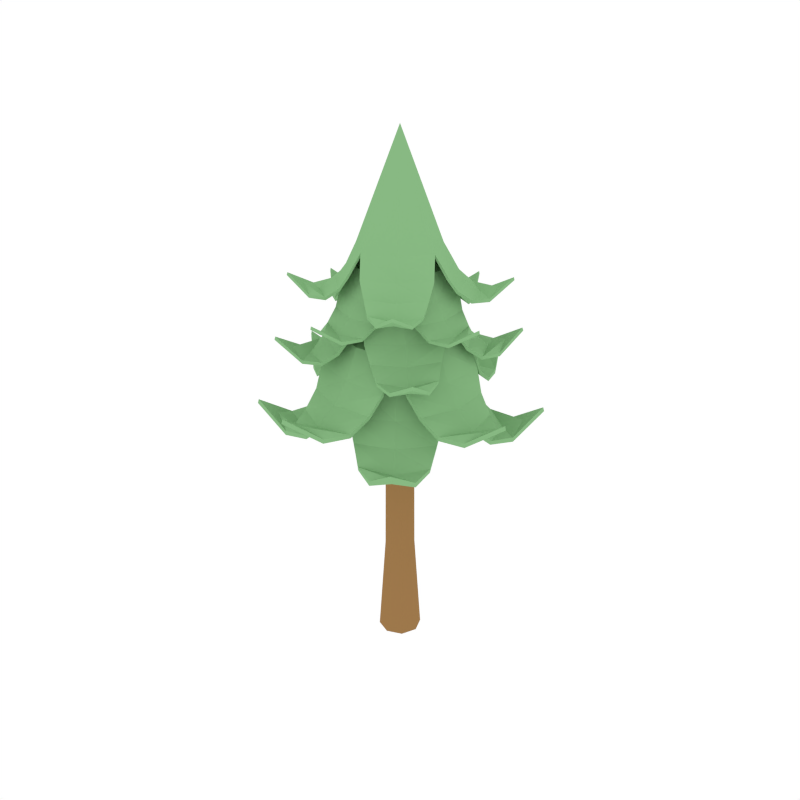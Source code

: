# Source: PineTreeTall.blend  (saved by Blender 2.79.0; exported with 4.5.12 LTS)
import bpy
from mathutils import Matrix  # noqa: F401  (used for matrix-valued properties, if any)

bpy.ops.wm.read_factory_settings(use_empty=True)
scene = bpy.context.scene
scene.name = 'Scene'

# ---- collections
col_collection_1 = bpy.data.collections.new('Collection 1'); scene.collection.children.link(col_collection_1)

# ---- materials (node trees are filled in below, after node groups)
mat_brown = bpy.data.materials.new('Brown')
mat_brown.alpha_threshold = 0.0
mat_brown.diffuse_color = (0.3424, 0.1887, 0.07159, 1.0)
mat_brown.roughness = 0.5
mat_green = bpy.data.materials.new('Green')
mat_green.alpha_threshold = 0.0
mat_green.diffuse_color = (0.2475, 0.4869, 0.2274, 1.0)
mat_green.roughness = 0.5

# ---- material node trees

# ---- world
world_world = bpy.data.worlds.new('World'); scene.world = world_world
world_world.color = (1.0, 1.0, 1.0)
world_world.use_sun_shadow = False
world_world.sun_shadow_jitter_overblur = 0.0
world_world.cycles.sampling_method = 'NONE'
world_world.cycles.sample_map_resolution = 256

# ---- meshes
me_cylinder_000 = bpy.data.meshes.new('Cylinder.000')
me_cylinder_000.from_pydata([(0.0, 0.2648, -0.0236), (0.0, 0.1646, 3.738), (0.1873, 0.1873, -0.0236), (0.1164, 0.1164, 3.738), (0.2648, -1.158e-08, -0.0236), (0.1646, -7.196e-09, 3.738), (0.1873, -0.1873, -0.0236), (0.1164, -0.1164, 3.738), (-2.315e-08, -0.2648, -0.0236), (-1.439e-08, -0.1646, 3.738), (-0.1873, -0.1873, -0.0236), (-0.1164, -0.1164, 3.738), (-0.2648, 3.158e-09, -0.0236), (-0.1646, 1.963e-09, 3.738), (-0.1873, 0.1873, -0.0236), (-0.1164, 0.1164, 3.738), (0.0, 0.1817, 1.237), (0.1285, 0.1285, 1.237), (0.1817, -7.943e-09, 1.237), (0.1285, -0.1285, 1.237), (-1.589e-08, -0.1817, 1.237), (-0.1285, -0.1285, 1.237), (-0.1817, 2.167e-09, 1.237), (-0.1285, 0.1285, 1.237), (-0.3905, -0.2863, 5.167), (-0.2042, -0.6432, 4.912), (-0.4846, -0.3553, 4.913), (-0.6748, -0.001349, 4.912), (-0.475, -0.7202, 4.618), (-0.7332, -0.5376, 4.604), (-0.8297, -0.2365, 4.618), (-0.6925, -0.7439, 4.599), (-0.8774, -0.6434, 4.671), (-0.9177, -0.4368, 4.599), (-0.5874, -0.4307, 4.734), (-0.7308, -0.1032, 4.74), (-0.3182, -0.666, 4.74), (-1.017, -0.7455, 4.788), (-0.08561, -0.5562, 5.173), (0.2863, -0.3905, 5.167), (0.001349, -0.6748, 4.912), (0.3553, -0.4846, 4.913), (0.6432, -0.2042, 4.912), (0.2365, -0.8297, 4.618), (0.5376, -0.7332, 4.604), (0.7202, -0.475, 4.618), (0.4368, -0.9177, 4.599), (0.6434, -0.8774, 4.671), (0.7439, -0.6925, 4.599), (0.4307, -0.5874, 4.734), (0.666, -0.3182, 4.74), (0.1032, -0.7308, 4.74), (0.7455, -1.017, 4.788), (-0.2863, 0.3905, 5.167), (-0.5562, 0.08561, 5.173), (-0.001349, 0.6748, 4.912), (-0.3553, 0.4846, 4.913), (-0.6432, 0.2042, 4.912), (-0.2365, 0.8297, 4.618), (-0.5376, 0.7332, 4.604), (-0.7202, 0.475, 4.618), (-0.4368, 0.9177, 4.599), (-0.6434, 0.8774, 4.671), (-0.7439, 0.6925, 4.599), (-0.4307, 0.5874, 4.734), (-0.666, 0.3182, 4.74), (-0.1032, 0.7308, 4.74), (-0.7455, 1.017, 4.788), (0.0, 0.0, 6.469), (0.08561, 0.5562, 5.173), (0.3905, 0.2863, 5.167), (0.5562, -0.08561, 5.173), (0.2042, 0.6432, 4.912), (0.4846, 0.3553, 4.913), (0.6748, 0.001349, 4.912), (0.475, 0.7202, 4.618), (0.7332, 0.5376, 4.604), (0.8297, 0.2365, 4.618), (0.6925, 0.7439, 4.599), (0.8774, 0.6434, 4.671), (0.9177, 0.4368, 4.599), (0.5874, 0.4307, 4.734), (0.7308, 0.1032, 4.74), (0.3182, 0.666, 4.74), (1.017, 0.7455, 4.788), (-0.3798, -0.2785, 5.136), (-0.1919, -0.6304, 4.887), (-0.4705, -0.345, 4.888), (-0.6589, 0.006527, 4.887), (-0.4703, -0.714, 4.582), (-0.7305, -0.5357, 4.567), (-0.8224, -0.2338, 4.582), (-0.6955, -0.7447, 4.562), (-0.8828, -0.6473, 4.635), (-0.9193, -0.4394, 4.562), (-0.5767, -0.4229, 4.703), (-0.7175, -0.09685, 4.711), (-0.3081, -0.6552, 4.711), (-1.024, -0.751, 4.754), (-0.08379, -0.5444, 5.141), (0.2785, -0.3798, 5.136), (-0.006527, -0.6589, 4.887), (0.345, -0.4705, 4.888), (0.6304, -0.1919, 4.887), (0.2338, -0.8224, 4.582), (0.5357, -0.7305, 4.567), (0.714, -0.4703, 4.582), (0.4394, -0.9193, 4.562), (0.6473, -0.8828, 4.635), (0.7447, -0.6955, 4.562), (0.4229, -0.5767, 4.703), (0.6552, -0.3081, 4.711), (0.09685, -0.7175, 4.711), (0.751, -1.024, 4.754), (-0.2785, 0.3798, 5.136), (-0.5444, 0.08379, 5.141), (0.006527, 0.6589, 4.887), (-0.345, 0.4705, 4.888), (-0.6304, 0.1919, 4.887), (-0.2338, 0.8224, 4.582), (-0.5357, 0.7305, 4.567), (-0.714, 0.4703, 4.582), (-0.4394, 0.9193, 4.562), (-0.6473, 0.8828, 4.635), (-0.7447, 0.6955, 4.562), (-0.4229, 0.5767, 4.703), (-0.6552, 0.3081, 4.711), (-0.09685, 0.7175, 4.711), (-0.751, 1.024, 4.754), (0.0, 0.0, 5.303), (0.08379, 0.5444, 5.141), (0.3798, 0.2785, 5.136), (0.5444, -0.08379, 5.141), (0.1919, 0.6304, 4.887), (0.4705, 0.345, 4.888), (0.6589, -0.006527, 4.887), (0.4703, 0.714, 4.582), (0.7305, 0.5357, 4.567), (0.8224, 0.2338, 4.582), (0.6955, 0.7447, 4.562), (0.8828, 0.6473, 4.635), (0.9193, 0.4394, 4.562), (0.5767, 0.4229, 4.703), (0.7175, 0.09685, 4.711), (0.3081, 0.6552, 4.711), (1.024, 0.751, 4.754), (-0.4764, 0.07332, 4.914), (-0.5964, -0.309, 4.649), (-0.5911, 0.09098, 4.651), (-0.4759, 0.474, 4.649), (-0.8413, -0.1726, 4.344), (-0.8945, 0.1377, 4.33), (-0.7504, 0.4176, 4.344), (-1.011, -0.03614, 4.324), (-1.07, 0.1647, 4.399), (-0.9533, 0.3385, 4.324), (-0.7166, 0.1103, 4.465), (-0.587, 0.4418, 4.471), (-0.6927, -0.2448, 4.471), (-1.24, 0.1909, 4.521), (-0.4518, -0.3312, 4.92), (-0.07332, -0.4764, 4.914), (-0.474, -0.4759, 4.649), (-0.09098, -0.5911, 4.651), (0.309, -0.5964, 4.649), (-0.4176, -0.7504, 4.344), (-0.1377, -0.8945, 4.33), (0.1726, -0.8413, 4.344), (-0.3385, -0.9533, 4.324), (-0.1647, -1.07, 4.399), (0.03614, -1.011, 4.324), (-0.1103, -0.7166, 4.465), (0.2448, -0.6927, 4.471), (-0.4418, -0.587, 4.471), (-0.1909, -1.24, 4.521), (0.07332, 0.4764, 4.914), (-0.3312, 0.4518, 4.92), (0.474, 0.4759, 4.649), (0.09098, 0.5911, 4.651), (-0.309, 0.5964, 4.649), (0.4176, 0.7504, 4.344), (0.1377, 0.8945, 4.33), (-0.1726, 0.8413, 4.344), (0.3385, 0.9533, 4.324), (0.1647, 1.07, 4.399), (-0.03614, 1.011, 4.324), (0.1103, 0.7166, 4.465), (-0.2448, 0.6927, 4.471), (0.4418, 0.587, 4.471), (0.1909, 1.24, 4.521), (0.0, 0.0, 5.094), (0.4518, 0.3312, 4.92), (0.4764, -0.07332, 4.914), (0.3312, -0.4518, 4.92), (0.5964, 0.309, 4.649), (0.5911, -0.09098, 4.651), (0.4759, -0.474, 4.649), (0.8413, 0.1726, 4.344), (0.8945, -0.1377, 4.33), (0.7504, -0.4176, 4.344), (1.011, 0.03614, 4.324), (1.07, -0.1647, 4.399), (0.9533, -0.3385, 4.324), (0.7166, -0.1103, 4.465), (0.587, -0.4418, 4.471), (0.6927, 0.2448, 4.471), (1.24, -0.1909, 4.521), (-0.4634, 0.07132, 4.882), (-0.5787, -0.3086, 4.624), (-0.5739, 0.08833, 4.625), (-0.4592, 0.4683, 4.624), (-0.8336, -0.1716, 4.308), (-0.8912, 0.1372, 4.292), (-0.7434, 0.4143, 4.308), (-1.014, -0.03459, 4.286), (-1.077, 0.1658, 4.362), (-0.9563, 0.3378, 4.286), (-0.7036, 0.1083, 4.433), (-0.5732, 0.4369, 4.441), (-0.678, -0.2443, 4.441), (-1.249, 0.1923, 4.485), (-0.4422, -0.3242, 4.887), (-0.07132, -0.4634, 4.882), (-0.4683, -0.4592, 4.624), (-0.08833, -0.5739, 4.625), (0.3086, -0.5787, 4.624), (-0.4143, -0.7434, 4.308), (-0.1372, -0.8912, 4.292), (0.1716, -0.8336, 4.308), (-0.3378, -0.9563, 4.286), (-0.1658, -1.077, 4.362), (0.03459, -1.014, 4.286), (-0.1083, -0.7036, 4.433), (0.2443, -0.678, 4.441), (-0.4369, -0.5732, 4.441), (-0.1923, -1.249, 4.485), (0.07132, 0.4634, 4.882), (-0.3242, 0.4422, 4.887), (0.4683, 0.4592, 4.624), (0.08833, 0.5739, 4.625), (-0.3086, 0.5787, 4.624), (0.4143, 0.7434, 4.308), (0.1372, 0.8912, 4.292), (-0.1716, 0.8336, 4.308), (0.3378, 0.9563, 4.286), (0.1658, 1.077, 4.362), (-0.03459, 1.014, 4.286), (0.1083, 0.7036, 4.433), (-0.2443, 0.678, 4.441), (0.4369, 0.5732, 4.441), (0.1923, 1.249, 4.485), (0.0, 0.0, 5.055), (0.4422, 0.3242, 4.887), (0.4634, -0.07132, 4.882), (0.3242, -0.4422, 4.887), (0.5787, 0.3086, 4.624), (0.5739, -0.08833, 4.625), (0.4592, -0.4683, 4.624), (0.8336, 0.1716, 4.308), (0.8912, -0.1372, 4.292), (0.7434, -0.4143, 4.308), (1.014, 0.03459, 4.286), (1.077, -0.1658, 4.362), (0.9563, -0.3378, 4.286), (0.7036, -0.1083, 4.433), (0.5732, -0.4369, 4.441), (0.678, 0.2443, 4.441), (1.249, -0.1923, 4.485), (0.3842, -0.3842, 4.519), (0.7481, -0.1167, 4.233), (0.4767, -0.4767, 4.235), (0.1167, -0.7481, 4.233), (0.8798, -0.4039, 3.903), (0.7214, -0.7214, 3.888), (0.4039, -0.8798, 3.903), (0.9431, -0.641, 3.881), (0.8632, -0.8632, 3.962), (0.641, -0.9431, 3.881), (0.5779, -0.5779, 4.034), (0.2392, -0.7929, 4.041), (0.7929, -0.2392, 4.041), (1.0, -1.0, 4.094), (0.6315, -3.14e-07, 4.526), (0.3842, 0.3842, 4.519), (0.7481, 0.1167, 4.233), (0.4767, 0.4767, 4.235), (0.1167, 0.7481, 4.233), (0.8798, 0.4039, 3.903), (0.7214, 0.7214, 3.888), (0.4039, 0.8798, 3.903), (0.9431, 0.641, 3.881), (0.8632, 0.8632, 3.962), (0.641, 0.9431, 3.881), (0.5779, 0.5779, 4.034), (0.2392, 0.7929, 4.041), (0.7929, 0.2392, 4.041), (1.0, 1.0, 4.094), (-0.3842, -0.3842, 4.519), (-3.238e-07, -0.6315, 4.526), (-0.7481, -0.1167, 4.233), (-0.4767, -0.4767, 4.235), (-0.1167, -0.7481, 4.233), (-0.8798, -0.4039, 3.903), (-0.7214, -0.7214, 3.888), (-0.4039, -0.8798, 3.903), (-0.9431, -0.641, 3.881), (-0.8632, -0.8632, 3.962), (-0.641, -0.9431, 3.881), (-0.5779, -0.5779, 4.034), (-0.2392, -0.7929, 4.041), (-0.7929, -0.2392, 4.041), (-1.0, -1.0, 4.094), (0.0, 0.0, 4.713), (-0.6315, 3.14e-07, 4.526), (-0.3842, 0.3842, 4.519), (3.238e-07, 0.6315, 4.526), (-0.7481, 0.1167, 4.233), (-0.4767, 0.4767, 4.235), (-0.1167, 0.7481, 4.233), (-0.8798, 0.4039, 3.903), (-0.7214, 0.7214, 3.888), (-0.4039, 0.8798, 3.903), (-0.9431, 0.641, 3.881), (-0.8632, 0.8632, 3.962), (-0.641, 0.9431, 3.881), (-0.5779, 0.5779, 4.034), (-0.2392, 0.7929, 4.041), (-0.7929, 0.2392, 4.041), (-1.0, 1.0, 4.094), (0.3737, -0.3737, 4.485), (0.7318, -0.1052, 4.205), (0.4629, -0.4629, 4.206), (0.1052, -0.7318, 4.205), (0.8721, -0.3996, 3.863), (0.7187, -0.7187, 3.846), (0.3996, -0.8721, 3.863), (0.9445, -0.6442, 3.84), (0.8685, -0.8685, 3.922), (0.6442, -0.9445, 3.84), (0.5674, -0.5674, 3.999), (0.2299, -0.7792, 4.008), (0.7792, -0.2299, 4.008), (1.008, -1.008, 4.055), (0.6181, -3.042e-07, 4.49), (0.3737, 0.3737, 4.485), (0.7318, 0.1052, 4.205), (0.4629, 0.4629, 4.206), (0.1052, 0.7318, 4.205), (0.8721, 0.3996, 3.863), (0.7187, 0.7187, 3.846), (0.3996, 0.8721, 3.863), (0.9445, 0.6442, 3.84), (0.8685, 0.8685, 3.922), (0.6442, 0.9445, 3.84), (0.5674, 0.5674, 3.999), (0.2299, 0.7792, 4.008), (0.7792, 0.2299, 4.008), (1.008, 1.008, 4.055), (-0.3737, -0.3737, 4.485), (-3.14e-07, -0.6181, 4.49), (-0.7318, -0.1052, 4.205), (-0.4629, -0.4629, 4.206), (-0.1052, -0.7318, 4.205), (-0.8721, -0.3996, 3.863), (-0.7187, -0.7187, 3.846), (-0.3996, -0.8721, 3.863), (-0.9445, -0.6442, 3.84), (-0.8685, -0.8685, 3.922), (-0.6442, -0.9445, 3.84), (-0.5674, -0.5674, 3.999), (-0.2299, -0.7792, 4.008), (-0.7792, -0.2299, 4.008), (-1.008, -1.008, 4.055), (0.0, 0.0, 4.671), (-0.6181, 3.042e-07, 4.49), (-0.3737, 0.3737, 4.485), (3.14e-07, 0.6181, 4.49), (-0.7318, 0.1052, 4.205), (-0.4629, 0.4629, 4.206), (-0.1052, 0.7318, 4.205), (-0.8721, 0.3996, 3.863), (-0.7187, 0.7187, 3.846), (-0.3996, 0.8721, 3.863), (-0.9445, 0.6442, 3.84), (-0.8685, 0.8685, 3.922), (-0.6442, 0.9445, 3.84), (-0.5674, 0.5674, 3.999), (-0.2299, 0.7792, 4.008), (-0.7792, 0.2299, 4.008), (-1.008, 1.008, 4.055), (-0.5196, -0.381, 3.737), (-0.2717, -0.8559, 3.363), (-0.6448, -0.4728, 3.365), (-0.898, -0.001796, 3.363), (-0.6321, -0.9584, 2.931), (-0.9757, -0.7154, 2.911), (-1.104, -0.3147, 2.931), (-0.9215, -0.9899, 2.903), (-1.168, -0.8561, 3.009), (-1.221, -0.5812, 2.903), (-0.7817, -0.5732, 3.102), (-0.9725, -0.1373, 3.111), (-0.4234, -0.8862, 3.111), (-1.353, -0.992, 3.181), (-0.1139, -0.7402, 3.746), (0.381, -0.5196, 3.737), (0.001795, -0.898, 3.363), (0.4728, -0.6448, 3.365), (0.8559, -0.2717, 3.363), (0.3147, -1.104, 2.931), (0.7154, -0.9757, 2.911), (0.9584, -0.6321, 2.931), (0.5812, -1.221, 2.903), (0.8561, -1.168, 3.009), (0.9899, -0.9215, 2.903), (0.5732, -0.7817, 3.102), (0.8862, -0.4234, 3.111), (0.1373, -0.9725, 3.111), (0.992, -1.353, 3.181), (-0.381, 0.5196, 3.737), (-0.7402, 0.1139, 3.746), (-0.001795, 0.898, 3.363), (-0.4728, 0.6448, 3.365), (-0.8559, 0.2717, 3.363), (-0.3147, 1.104, 2.931), (-0.7154, 0.9757, 2.911), (-0.9584, 0.6321, 2.931), (-0.5812, 1.221, 2.903), (-0.8561, 1.168, 3.009), (-0.9899, 0.9215, 2.903), (-0.5732, 0.7817, 3.102), (-0.8862, 0.4234, 3.111), (-0.1373, 0.9725, 3.111), (-0.992, 1.353, 3.181), (0.0, 0.0, 3.991), (0.1139, 0.7402, 3.746), (0.5196, 0.381, 3.737), (0.7402, -0.1139, 3.746), (0.2717, 0.8559, 3.363), (0.6448, 0.4728, 3.365), (0.898, 0.001796, 3.363), (0.6321, 0.9584, 2.931), (0.9757, 0.7154, 2.911), (1.104, 0.3147, 2.931), (0.9215, 0.9899, 2.903), (1.168, 0.8561, 3.009), (1.221, 0.5812, 2.903), (0.7817, 0.5732, 3.102), (0.9725, 0.1373, 3.111), (0.4234, 0.8862, 3.111), (1.353, 0.992, 3.181), (-0.5054, -0.3706, 3.692), (-0.2554, -0.8388, 3.326), (-0.6261, -0.4591, 3.328), (-0.8768, 0.008686, 3.326), (-0.6258, -0.9502, 2.879), (-0.9721, -0.7128, 2.857), (-1.094, -0.3111, 2.879), (-0.9255, -0.9909, 2.848), (-1.175, -0.8614, 2.956), (-1.223, -0.5847, 2.848), (-0.7675, -0.5627, 3.057), (-0.9548, -0.1289, 3.068), (-0.41, -0.8719, 3.068), (-1.363, -0.9993, 3.13), (-0.1115, -0.7245, 3.698), (0.3706, -0.5054, 3.692), (-0.008686, -0.8768, 3.326), (0.4591, -0.6261, 3.328), (0.8388, -0.2554, 3.326), (0.3111, -1.094, 2.879), (0.7128, -0.9721, 2.857), (0.9502, -0.6258, 2.879), (0.5847, -1.223, 2.848), (0.8614, -1.175, 2.956), (0.9909, -0.9255, 2.848), (0.5627, -0.7675, 3.057), (0.8719, -0.41, 3.068), (0.1289, -0.9548, 3.068), (0.9993, -1.363, 3.13), (-0.3706, 0.5054, 3.692), (-0.7245, 0.1115, 3.698), (0.008686, 0.8768, 3.326), (-0.4591, 0.6261, 3.328), (-0.8388, 0.2554, 3.326), (-0.3111, 1.094, 2.879), (-0.7128, 0.9721, 2.857), (-0.9502, 0.6258, 2.879), (-0.5847, 1.223, 2.848), (-0.8614, 1.175, 2.956), (-0.9909, 0.9255, 2.848), (-0.5627, 0.7675, 3.057), (-0.8719, 0.41, 3.068), (-0.1289, 0.9548, 3.068), (-0.9993, 1.363, 3.13), (0.0, 0.0, 3.936), (0.1115, 0.7245, 3.698), (0.5054, 0.3706, 3.692), (0.7245, -0.1115, 3.698), (0.2554, 0.8388, 3.326), (0.6261, 0.4591, 3.328), (0.8768, -0.008686, 3.326), (0.6258, 0.9502, 2.879), (0.9721, 0.7128, 2.857), (1.094, 0.3111, 2.879), (0.9255, 0.9909, 2.848), (1.175, 0.8614, 2.956), (1.223, 0.5847, 2.848), (0.7675, 0.5627, 3.057), (0.9548, 0.1289, 3.068), (0.41, 0.8719, 3.068), (1.363, 0.9993, 3.13), (-0.09847, -0.6398, 4.095), (0.415, -0.8011, 3.734), (-0.1222, -0.7939, 3.736), (-0.6367, -0.6392, 3.734), (0.2318, -1.13, 3.318), (-0.1849, -1.201, 3.299), (-0.5608, -1.008, 3.318), (0.04854, -1.358, 3.291), (-0.2213, -1.438, 3.393), (-0.4546, -1.28, 3.291), (-0.1481, -0.9625, 3.483), (-0.5933, -0.7884, 3.491), (0.3288, -0.9303, 3.491), (-0.2564, -1.666, 3.559), (0.4449, -0.6067, 4.103), (0.6398, -0.09847, 4.095), (0.6392, -0.6367, 3.734), (0.7939, -0.1222, 3.736), (0.8011, 0.415, 3.734), (1.008, -0.5608, 3.318), (1.201, -0.1849, 3.299), (1.13, 0.2318, 3.318), (1.28, -0.4546, 3.291), (1.438, -0.2213, 3.393), (1.358, 0.04854, 3.291), (0.9625, -0.1481, 3.483), (0.9303, 0.3288, 3.491), (0.7884, -0.5933, 3.491), (1.666, -0.2564, 3.559), (-0.6398, 0.09847, 4.095), (-0.6067, -0.4449, 4.103), (-0.6392, 0.6367, 3.734), (-0.7939, 0.1222, 3.736), (-0.8011, -0.415, 3.734), (-1.008, 0.5608, 3.318), (-1.201, 0.1849, 3.299), (-1.13, -0.2318, 3.318), (-1.28, 0.4546, 3.291), (-1.438, 0.2213, 3.393), (-1.358, -0.04854, 3.291), (-0.9625, 0.1481, 3.483), (-0.9303, -0.3288, 3.491), (-0.7884, 0.5933, 3.491), (-1.666, 0.2564, 3.559), (0.0, 0.0, 4.339), (-0.4449, 0.6067, 4.103), (0.09847, 0.6398, 4.095), (0.6067, 0.4449, 4.103), (-0.415, 0.8011, 3.734), (0.1222, 0.7939, 3.736), (0.6367, 0.6392, 3.734), (-0.2318, 1.13, 3.318), (0.1849, 1.201, 3.299), (0.5608, 1.008, 3.318), (-0.04854, 1.358, 3.291), (0.2213, 1.438, 3.393), (0.4546, 1.28, 3.291), (0.1481, 0.9625, 3.483), (0.5933, 0.7884, 3.491), (-0.3288, 0.9303, 3.491), (0.2564, 1.666, 3.559), (-0.09578, -0.6223, 4.051), (0.4145, -0.7773, 3.699), (-0.1186, -0.7709, 3.7), (-0.629, -0.6167, 3.699), (0.2304, -1.12, 3.268), (-0.1842, -1.197, 3.247), (-0.5564, -0.9984, 3.268), (0.04646, -1.361, 3.238), (-0.2226, -1.446, 3.342), (-0.4537, -1.284, 3.238), (-0.1454, -0.945, 3.439), (-0.5867, -0.7698, 3.45), (0.3281, -0.9106, 3.45), (-0.2583, -1.678, 3.51), (0.4355, -0.5939, 4.058), (0.6223, -0.09578, 4.051), (0.6167, -0.629, 3.699), (0.7709, -0.1186, 3.7), (0.7773, 0.4145, 3.699), (0.9984, -0.5564, 3.268), (1.197, -0.1842, 3.247), (1.12, 0.2304, 3.268), (1.284, -0.4537, 3.238), (1.446, -0.2226, 3.342), (1.361, 0.04646, 3.238), (0.945, -0.1454, 3.439), (0.9106, 0.3281, 3.45), (0.7698, -0.5867, 3.45), (1.678, -0.2583, 3.51), (-0.6223, 0.09578, 4.051), (-0.5939, -0.4355, 4.058), (-0.6167, 0.629, 3.699), (-0.7709, 0.1186, 3.7), (-0.7773, -0.4145, 3.699), (-0.9984, 0.5564, 3.268), (-1.197, 0.1842, 3.247), (-1.12, -0.2304, 3.268), (-1.284, 0.4537, 3.238), (-1.446, 0.2226, 3.342), (-1.361, -0.04646, 3.238), (-0.945, 0.1454, 3.439), (-0.9106, -0.3281, 3.45), (-0.7698, 0.5867, 3.45), (-1.678, 0.2583, 3.51), (0.0, 0.0, 4.287), (-0.4355, 0.5939, 4.058), (0.09578, 0.6223, 4.051), (0.5939, 0.4355, 4.058), (-0.4145, 0.7773, 3.699), (0.1186, 0.7709, 3.7), (0.629, 0.6167, 3.699), (-0.2304, 1.12, 3.268), (0.1842, 1.197, 3.247), (0.5564, 0.9984, 3.268), (-0.04646, 1.361, 3.238), (0.2226, 1.446, 3.342), (0.4537, 1.284, 3.238), (0.1454, 0.945, 3.439), (0.5867, 0.7698, 3.45), (-0.3281, 0.9106, 3.45), (0.2583, 1.678, 3.51)], [], [(16, 1, 3, 17), (17, 3, 5, 18), (18, 5, 7, 19), (19, 7, 9, 20), (20, 9, 11, 21), (21, 11, 13, 22), (3, 1, 15, 13, 11, 9, 7, 5), (22, 13, 15, 23), (23, 15, 1, 16), (0, 2, 4, 6, 8, 10, 12, 14), (14, 23, 16, 0), (12, 22, 23, 14), (10, 21, 22, 12), (8, 20, 21, 10), (6, 19, 20, 8), (4, 18, 19, 6), (2, 17, 18, 4), (0, 16, 17, 2), (54, 24, 68), (24, 38, 68), (24, 54, 27, 26), (38, 24, 26, 25), (34, 35, 30, 29), (36, 34, 29, 28), (29, 30, 33, 32), (28, 29, 32, 31), (25, 26, 34, 36), (26, 27, 35, 34), (32, 33, 37), (31, 32, 37), (71, 68, 39), (39, 68, 38), (39, 41, 42, 71), (38, 40, 41, 39), (49, 44, 45, 50), (51, 43, 44, 49), (44, 47, 48, 45), (43, 46, 47, 44), (40, 51, 49, 41), (41, 49, 50, 42), (47, 52, 48), (46, 52, 47), (54, 68, 53), (53, 68, 69), (53, 56, 57, 54), (69, 55, 56, 53), (64, 59, 60, 65), (66, 58, 59, 64), (59, 62, 63, 60), (58, 61, 62, 59), (55, 66, 64, 56), (56, 64, 65, 57), (62, 67, 63), (61, 67, 62), (71, 70, 68), (70, 69, 68), (70, 71, 74, 73), (69, 70, 73, 72), (81, 82, 77, 76), (83, 81, 76, 75), (76, 77, 80, 79), (75, 76, 79, 78), (72, 73, 81, 83), (73, 74, 82, 81), (79, 80, 84), (78, 79, 84), (115, 129, 85), (85, 129, 99), (85, 87, 88, 115), (99, 86, 87, 85), (95, 90, 91, 96), (97, 89, 90, 95), (90, 93, 94, 91), (89, 92, 93, 90), (86, 97, 95, 87), (87, 95, 96, 88), (93, 98, 94), (92, 98, 93), (132, 100, 129), (100, 99, 129), (100, 132, 103, 102), (99, 100, 102, 101), (110, 111, 106, 105), (112, 110, 105, 104), (105, 106, 109, 108), (104, 105, 108, 107), (101, 102, 110, 112), (102, 103, 111, 110), (108, 109, 113), (107, 108, 113), (115, 114, 129), (114, 130, 129), (114, 115, 118, 117), (130, 114, 117, 116), (125, 126, 121, 120), (127, 125, 120, 119), (120, 121, 124, 123), (119, 120, 123, 122), (116, 117, 125, 127), (117, 118, 126, 125), (123, 124, 128), (122, 123, 128), (132, 129, 131), (131, 129, 130), (131, 134, 135, 132), (130, 133, 134, 131), (142, 137, 138, 143), (144, 136, 137, 142), (137, 140, 141, 138), (136, 139, 140, 137), (133, 144, 142, 134), (134, 142, 143, 135), (140, 145, 141), (139, 145, 140), (27, 54, 115, 88), (38, 25, 86, 99), (30, 35, 96, 91), (25, 36, 97, 86), (33, 30, 91, 94), (28, 31, 92, 89), (35, 27, 88, 96), (36, 28, 89, 97), (31, 37, 98, 92), (37, 33, 94, 98), (71, 42, 103, 132), (40, 38, 99, 101), (50, 45, 106, 111), (51, 40, 101, 112), (45, 48, 109, 106), (46, 43, 104, 107), (42, 50, 111, 103), (43, 51, 112, 104), (52, 46, 107, 113), (48, 52, 113, 109), (54, 57, 118, 115), (55, 69, 130, 116), (65, 60, 121, 126), (66, 55, 116, 127), (60, 63, 124, 121), (61, 58, 119, 122), (57, 65, 126, 118), (58, 66, 127, 119), (67, 61, 122, 128), (63, 67, 128, 124), (74, 71, 132, 135), (69, 72, 133, 130), (77, 82, 143, 138), (72, 83, 144, 133), (80, 77, 138, 141), (75, 78, 139, 136), (82, 74, 135, 143), (83, 75, 136, 144), (78, 84, 145, 139), (84, 80, 141, 145), (176, 146, 190), (146, 160, 190), (146, 176, 149, 148), (160, 146, 148, 147), (156, 157, 152, 151), (158, 156, 151, 150), (151, 152, 155, 154), (150, 151, 154, 153), (147, 148, 156, 158), (148, 149, 157, 156), (154, 155, 159), (153, 154, 159), (193, 190, 161), (161, 190, 160), (161, 163, 164, 193), (160, 162, 163, 161), (171, 166, 167, 172), (173, 165, 166, 171), (166, 169, 170, 167), (165, 168, 169, 166), (162, 173, 171, 163), (163, 171, 172, 164), (169, 174, 170), (168, 174, 169), (176, 190, 175), (175, 190, 191), (175, 178, 179, 176), (191, 177, 178, 175), (186, 181, 182, 187), (188, 180, 181, 186), (181, 184, 185, 182), (180, 183, 184, 181), (177, 188, 186, 178), (178, 186, 187, 179), (184, 189, 185), (183, 189, 184), (193, 192, 190), (192, 191, 190), (192, 193, 196, 195), (191, 192, 195, 194), (203, 204, 199, 198), (205, 203, 198, 197), (198, 199, 202, 201), (197, 198, 201, 200), (194, 195, 203, 205), (195, 196, 204, 203), (201, 202, 206), (200, 201, 206), (237, 251, 207), (207, 251, 221), (207, 209, 210, 237), (221, 208, 209, 207), (217, 212, 213, 218), (219, 211, 212, 217), (212, 215, 216, 213), (211, 214, 215, 212), (208, 219, 217, 209), (209, 217, 218, 210), (215, 220, 216), (214, 220, 215), (254, 222, 251), (222, 221, 251), (222, 254, 225, 224), (221, 222, 224, 223), (232, 233, 228, 227), (234, 232, 227, 226), (227, 228, 231, 230), (226, 227, 230, 229), (223, 224, 232, 234), (224, 225, 233, 232), (230, 231, 235), (229, 230, 235), (237, 236, 251), (236, 252, 251), (236, 237, 240, 239), (252, 236, 239, 238), (247, 248, 243, 242), (249, 247, 242, 241), (242, 243, 246, 245), (241, 242, 245, 244), (238, 239, 247, 249), (239, 240, 248, 247), (245, 246, 250), (244, 245, 250), (254, 251, 253), (253, 251, 252), (253, 256, 257, 254), (252, 255, 256, 253), (264, 259, 260, 265), (266, 258, 259, 264), (259, 262, 263, 260), (258, 261, 262, 259), (255, 266, 264, 256), (256, 264, 265, 257), (262, 267, 263), (261, 267, 262), (149, 176, 237, 210), (160, 147, 208, 221), (152, 157, 218, 213), (147, 158, 219, 208), (155, 152, 213, 216), (150, 153, 214, 211), (157, 149, 210, 218), (158, 150, 211, 219), (153, 159, 220, 214), (159, 155, 216, 220), (193, 164, 225, 254), (162, 160, 221, 223), (172, 167, 228, 233), (173, 162, 223, 234), (167, 170, 231, 228), (168, 165, 226, 229), (164, 172, 233, 225), (165, 173, 234, 226), (174, 168, 229, 235), (170, 174, 235, 231), (176, 179, 240, 237), (177, 191, 252, 238), (187, 182, 243, 248), (188, 177, 238, 249), (182, 185, 246, 243), (183, 180, 241, 244), (179, 187, 248, 240), (180, 188, 249, 241), (189, 183, 244, 250), (185, 189, 250, 246), (196, 193, 254, 257), (191, 194, 255, 252), (199, 204, 265, 260), (194, 205, 266, 255), (202, 199, 260, 263), (197, 200, 261, 258), (204, 196, 257, 265), (205, 197, 258, 266), (200, 206, 267, 261), (206, 202, 263, 267), (298, 268, 312), (268, 282, 312), (268, 298, 271, 270), (282, 268, 270, 269), (278, 279, 274, 273), (280, 278, 273, 272), (273, 274, 277, 276), (272, 273, 276, 275), (269, 270, 278, 280), (270, 271, 279, 278), (276, 277, 281), (275, 276, 281), (315, 312, 283), (283, 312, 282), (283, 285, 286, 315), (282, 284, 285, 283), (293, 288, 289, 294), (295, 287, 288, 293), (288, 291, 292, 289), (287, 290, 291, 288), (284, 295, 293, 285), (285, 293, 294, 286), (291, 296, 292), (290, 296, 291), (298, 312, 297), (297, 312, 313), (297, 300, 301, 298), (313, 299, 300, 297), (308, 303, 304, 309), (310, 302, 303, 308), (303, 306, 307, 304), (302, 305, 306, 303), (299, 310, 308, 300), (300, 308, 309, 301), (306, 311, 307), (305, 311, 306), (315, 314, 312), (314, 313, 312), (314, 315, 318, 317), (313, 314, 317, 316), (325, 326, 321, 320), (327, 325, 320, 319), (320, 321, 324, 323), (319, 320, 323, 322), (316, 317, 325, 327), (317, 318, 326, 325), (323, 324, 328), (322, 323, 328), (359, 373, 329), (329, 373, 343), (329, 331, 332, 359), (343, 330, 331, 329), (339, 334, 335, 340), (341, 333, 334, 339), (334, 337, 338, 335), (333, 336, 337, 334), (330, 341, 339, 331), (331, 339, 340, 332), (337, 342, 338), (336, 342, 337), (376, 344, 373), (344, 343, 373), (344, 376, 347, 346), (343, 344, 346, 345), (354, 355, 350, 349), (356, 354, 349, 348), (349, 350, 353, 352), (348, 349, 352, 351), (345, 346, 354, 356), (346, 347, 355, 354), (352, 353, 357), (351, 352, 357), (359, 358, 373), (358, 374, 373), (358, 359, 362, 361), (374, 358, 361, 360), (369, 370, 365, 364), (371, 369, 364, 363), (364, 365, 368, 367), (363, 364, 367, 366), (360, 361, 369, 371), (361, 362, 370, 369), (367, 368, 372), (366, 367, 372), (376, 373, 375), (375, 373, 374), (375, 378, 379, 376), (374, 377, 378, 375), (386, 381, 382, 387), (388, 380, 381, 386), (381, 384, 385, 382), (380, 383, 384, 381), (377, 388, 386, 378), (378, 386, 387, 379), (384, 389, 385), (383, 389, 384), (271, 298, 359, 332), (282, 269, 330, 343), (274, 279, 340, 335), (269, 280, 341, 330), (277, 274, 335, 338), (272, 275, 336, 333), (279, 271, 332, 340), (280, 272, 333, 341), (275, 281, 342, 336), (281, 277, 338, 342), (315, 286, 347, 376), (284, 282, 343, 345), (294, 289, 350, 355), (295, 284, 345, 356), (289, 292, 353, 350), (290, 287, 348, 351), (286, 294, 355, 347), (287, 295, 356, 348), (296, 290, 351, 357), (292, 296, 357, 353), (298, 301, 362, 359), (299, 313, 374, 360), (309, 304, 365, 370), (310, 299, 360, 371), (304, 307, 368, 365), (305, 302, 363, 366), (301, 309, 370, 362), (302, 310, 371, 363), (311, 305, 366, 372), (307, 311, 372, 368), (318, 315, 376, 379), (313, 316, 377, 374), (321, 326, 387, 382), (316, 327, 388, 377), (324, 321, 382, 385), (319, 322, 383, 380), (326, 318, 379, 387), (327, 319, 380, 388), (322, 328, 389, 383), (328, 324, 385, 389), (420, 390, 434), (390, 404, 434), (390, 420, 393, 392), (404, 390, 392, 391), (400, 401, 396, 395), (402, 400, 395, 394), (395, 396, 399, 398), (394, 395, 398, 397), (391, 392, 400, 402), (392, 393, 401, 400), (398, 399, 403), (397, 398, 403), (437, 434, 405), (405, 434, 404), (405, 407, 408, 437), (404, 406, 407, 405), (415, 410, 411, 416), (417, 409, 410, 415), (410, 413, 414, 411), (409, 412, 413, 410), (406, 417, 415, 407), (407, 415, 416, 408), (413, 418, 414), (412, 418, 413), (420, 434, 419), (419, 434, 435), (419, 422, 423, 420), (435, 421, 422, 419), (430, 425, 426, 431), (432, 424, 425, 430), (425, 428, 429, 426), (424, 427, 428, 425), (421, 432, 430, 422), (422, 430, 431, 423), (428, 433, 429), (427, 433, 428), (437, 436, 434), (436, 435, 434), (436, 437, 440, 439), (435, 436, 439, 438), (447, 448, 443, 442), (449, 447, 442, 441), (442, 443, 446, 445), (441, 442, 445, 444), (438, 439, 447, 449), (439, 440, 448, 447), (445, 446, 450), (444, 445, 450), (481, 495, 451), (451, 495, 465), (451, 453, 454, 481), (465, 452, 453, 451), (461, 456, 457, 462), (463, 455, 456, 461), (456, 459, 460, 457), (455, 458, 459, 456), (452, 463, 461, 453), (453, 461, 462, 454), (459, 464, 460), (458, 464, 459), (498, 466, 495), (466, 465, 495), (466, 498, 469, 468), (465, 466, 468, 467), (476, 477, 472, 471), (478, 476, 471, 470), (471, 472, 475, 474), (470, 471, 474, 473), (467, 468, 476, 478), (468, 469, 477, 476), (474, 475, 479), (473, 474, 479), (481, 480, 495), (480, 496, 495), (480, 481, 484, 483), (496, 480, 483, 482), (491, 492, 487, 486), (493, 491, 486, 485), (486, 487, 490, 489), (485, 486, 489, 488), (482, 483, 491, 493), (483, 484, 492, 491), (489, 490, 494), (488, 489, 494), (498, 495, 497), (497, 495, 496), (497, 500, 501, 498), (496, 499, 500, 497), (508, 503, 504, 509), (510, 502, 503, 508), (503, 506, 507, 504), (502, 505, 506, 503), (499, 510, 508, 500), (500, 508, 509, 501), (506, 511, 507), (505, 511, 506), (393, 420, 481, 454), (404, 391, 452, 465), (396, 401, 462, 457), (391, 402, 463, 452), (399, 396, 457, 460), (394, 397, 458, 455), (401, 393, 454, 462), (402, 394, 455, 463), (397, 403, 464, 458), (403, 399, 460, 464), (437, 408, 469, 498), (406, 404, 465, 467), (416, 411, 472, 477), (417, 406, 467, 478), (411, 414, 475, 472), (412, 409, 470, 473), (408, 416, 477, 469), (409, 417, 478, 470), (418, 412, 473, 479), (414, 418, 479, 475), (420, 423, 484, 481), (421, 435, 496, 482), (431, 426, 487, 492), (432, 421, 482, 493), (426, 429, 490, 487), (427, 424, 485, 488), (423, 431, 492, 484), (424, 432, 493, 485), (433, 427, 488, 494), (429, 433, 494, 490), (440, 437, 498, 501), (435, 438, 499, 496), (443, 448, 509, 504), (438, 449, 510, 499), (446, 443, 504, 507), (441, 444, 505, 502), (448, 440, 501, 509), (449, 441, 502, 510), (444, 450, 511, 505), (450, 446, 507, 511), (542, 512, 556), (512, 526, 556), (512, 542, 515, 514), (526, 512, 514, 513), (522, 523, 518, 517), (524, 522, 517, 516), (517, 518, 521, 520), (516, 517, 520, 519), (513, 514, 522, 524), (514, 515, 523, 522), (520, 521, 525), (519, 520, 525), (559, 556, 527), (527, 556, 526), (527, 529, 530, 559), (526, 528, 529, 527), (537, 532, 533, 538), (539, 531, 532, 537), (532, 535, 536, 533), (531, 534, 535, 532), (528, 539, 537, 529), (529, 537, 538, 530), (535, 540, 536), (534, 540, 535), (542, 556, 541), (541, 556, 557), (541, 544, 545, 542), (557, 543, 544, 541), (552, 547, 548, 553), (554, 546, 547, 552), (547, 550, 551, 548), (546, 549, 550, 547), (543, 554, 552, 544), (544, 552, 553, 545), (550, 555, 551), (549, 555, 550), (559, 558, 556), (558, 557, 556), (558, 559, 562, 561), (557, 558, 561, 560), (569, 570, 565, 564), (571, 569, 564, 563), (564, 565, 568, 567), (563, 564, 567, 566), (560, 561, 569, 571), (561, 562, 570, 569), (567, 568, 572), (566, 567, 572), (603, 617, 573), (573, 617, 587), (573, 575, 576, 603), (587, 574, 575, 573), (583, 578, 579, 584), (585, 577, 578, 583), (578, 581, 582, 579), (577, 580, 581, 578), (574, 585, 583, 575), (575, 583, 584, 576), (581, 586, 582), (580, 586, 581), (620, 588, 617), (588, 587, 617), (588, 620, 591, 590), (587, 588, 590, 589), (598, 599, 594, 593), (600, 598, 593, 592), (593, 594, 597, 596), (592, 593, 596, 595), (589, 590, 598, 600), (590, 591, 599, 598), (596, 597, 601), (595, 596, 601), (603, 602, 617), (602, 618, 617), (602, 603, 606, 605), (618, 602, 605, 604), (613, 614, 609, 608), (615, 613, 608, 607), (608, 609, 612, 611), (607, 608, 611, 610), (604, 605, 613, 615), (605, 606, 614, 613), (611, 612, 616), (610, 611, 616), (620, 617, 619), (619, 617, 618), (619, 622, 623, 620), (618, 621, 622, 619), (630, 625, 626, 631), (632, 624, 625, 630), (625, 628, 629, 626), (624, 627, 628, 625), (621, 632, 630, 622), (622, 630, 631, 623), (628, 633, 629), (627, 633, 628), (515, 542, 603, 576), (526, 513, 574, 587), (518, 523, 584, 579), (513, 524, 585, 574), (521, 518, 579, 582), (516, 519, 580, 577), (523, 515, 576, 584), (524, 516, 577, 585), (519, 525, 586, 580), (525, 521, 582, 586), (559, 530, 591, 620), (528, 526, 587, 589), (538, 533, 594, 599), (539, 528, 589, 600), (533, 536, 597, 594), (534, 531, 592, 595), (530, 538, 599, 591), (531, 539, 600, 592), (540, 534, 595, 601), (536, 540, 601, 597), (542, 545, 606, 603), (543, 557, 618, 604), (553, 548, 609, 614), (554, 543, 604, 615), (548, 551, 612, 609), (549, 546, 607, 610), (545, 553, 614, 606), (546, 554, 615, 607), (555, 549, 610, 616), (551, 555, 616, 612), (562, 559, 620, 623), (557, 560, 621, 618), (565, 570, 631, 626), (560, 571, 632, 621), (568, 565, 626, 629), (563, 566, 627, 624), (570, 562, 623, 631), (571, 563, 624, 632), (566, 572, 633, 627), (572, 568, 629, 633)])
me_cylinder_000.polygons.foreach_set('material_index', [0, 0, 0, 0, 0, 0, 0, 0, 0, 0, 0, 0, 0, 0, 0, 0, 0, 0, 1, 1, 1, 1, 1, 1, 1, 1, 1, 1, 1, 1, 1, 1, 1, 1, 1, 1, 1, 1, 1, 1, 1, 1, 1, 1, 1, 1, 1, 1, 1, 1, 1, 1, 1, 1, 1, 1, 1, 1, 1, 1, 1, 1, 1, 1, 1, 1, 1, 1, 1, 1, 1, 1, 1, 1, 1, 1, 1, 1, 1, 1, 1, 1, 1, 1, 1, 1, 1, 1, 1, 1, 1, 1, 1, 1, 1, 1, 1, 1, 1, 1, 1, 1, 1, 1, 1, 1, 1, 1, 1, 1, 1, 1, 1, 1, 1, 1, 1, 1, 1, 1, 1, 1, 1, 1, 1, 1, 1, 1, 1, 1, 1, 1, 1, 1, 1, 1, 1, 1, 1, 1, 1, 1, 1, 1, 1, 1, 1, 1, 1, 1, 1, 1, 1, 1, 1, 1, 1, 1, 1, 1, 1, 1, 1, 1, 1, 1, 1, 1, 1, 1, 1, 1, 1, 1, 1, 1, 1, 1, 1, 1, 1, 1, 1, 1, 1, 1, 1, 1, 1, 1, 1, 1, 1, 1, 1, 1, 1, 1, 1, 1, 1, 1, 1, 1, 1, 1, 1, 1, 1, 1, 1, 1, 1, 1, 1, 1, 1, 1, 1, 1, 1, 1, 1, 1, 1, 1, 1, 1, 1, 1, 1, 1, 1, 1, 1, 1, 1, 1, 1, 1, 1, 1, 1, 1, 1, 1, 1, 1, 1, 1, 1, 1, 1, 1, 1, 1, 1, 1, 1, 1, 1, 1, 1, 1, 1, 1, 1, 1, 1, 1, 1, 1, 1, 1, 1, 1, 1, 1, 1, 1, 1, 1, 1, 1, 1, 1, 1, 1, 1, 1, 1, 1, 1, 1, 1, 1, 1, 1, 1, 1, 1, 1, 1, 1, 1, 1, 1, 1, 1, 1, 1, 1, 1, 1, 1, 1, 1, 1, 1, 1, 1, 1, 1, 1, 1, 1, 1, 1, 1, 1, 1, 1, 1, 1, 1, 1, 1, 1, 1, 1, 1, 1, 1, 1, 1, 1, 1, 1, 1, 1, 1, 1, 1, 1, 1, 1, 1, 1, 1, 1, 1, 1, 1, 1, 1, 1, 1, 1, 1, 1, 1, 1, 1, 1, 1, 1, 1, 1, 1, 1, 1, 1, 1, 1, 1, 1, 1, 1, 1, 1, 1, 1, 1, 1, 1, 1, 1, 1, 1, 1, 1, 1, 1, 1, 1, 1, 1, 1, 1, 1, 1, 1, 1, 1, 1, 1, 1, 1, 1, 1, 1, 1, 1, 1, 1, 1, 1, 1, 1, 1, 1, 1, 1, 1, 1, 1, 1, 1, 1, 1, 1, 1, 1, 1, 1, 1, 1, 1, 1, 1, 1, 1, 1, 1, 1, 1, 1, 1, 1, 1, 1, 1, 1, 1, 1, 1, 1, 1, 1, 1, 1, 1, 1, 1, 1, 1, 1, 1, 1, 1, 1, 1, 1, 1, 1, 1, 1, 1, 1, 1, 1, 1, 1, 1, 1, 1, 1, 1, 1, 1, 1, 1, 1, 1, 1, 1, 1, 1, 1, 1, 1, 1, 1, 1, 1, 1, 1, 1, 1, 1, 1, 1, 1, 1, 1, 1, 1, 1, 1, 1, 1, 1, 1, 1, 1, 1, 1, 1, 1, 1, 1, 1, 1, 1, 1, 1, 1, 1, 1, 1, 1, 1, 1, 1, 1, 1, 1, 1, 1, 1, 1, 1, 1, 1, 1, 1, 1, 1, 1, 1, 1, 1, 1, 1, 1, 1, 1, 1, 1, 1, 1, 1, 1, 1, 1, 1, 1, 1, 1, 1, 1, 1, 1, 1, 1, 1, 1, 1, 1, 1, 1, 1, 1, 1, 1, 1, 1, 1, 1, 1, 1, 1, 1, 1, 1, 1, 1, 1, 1, 1, 1, 1, 1, 1, 1, 1, 1, 1, 1, 1, 1, 1, 1, 1, 1, 1, 1, 1, 1, 1, 1, 1, 1, 1, 1, 1, 1, 1, 1, 1, 1, 1, 1, 1, 1, 1, 1, 1, 1, 1, 1, 1, 1, 1, 1, 1, 1, 1, 1, 1, 1, 1, 1, 1, 1, 1, 1, 1, 1, 1, 1, 1, 1, 1, 1, 1, 1, 1, 1, 1, 1, 1, 1, 1, 1, 1, 1, 1])
me_cylinder_000.materials.append(mat_brown)
me_cylinder_000.materials.append(mat_green)
me_cylinder_000.use_remesh_preserve_volume = False
me_cylinder_000.use_remesh_preserve_attributes = False
me_cylinder_000.use_mirror_vertex_groups = False
me_cylinder_000.update()

# ---- objects
ob_pinetreetall = bpy.data.objects.new('PineTreeTall', me_cylinder_000)

# ---- transforms, parenting, visibility, modifiers, constraints
ob_pinetreetall.location = (0.0, 0.0, 0.0)
ob_pinetreetall.lineart.crease_threshold = 0.0

# ---- collection membership
col_collection_1.objects.link(ob_pinetreetall)

# ---- scene / render settings (as saved in the file)
scene.frame_start = 1; scene.frame_end = 250; scene.frame_set(0)
scene.render.engine = 'CYCLES'
scene.render.resolution_x = 1000
scene.render.resolution_y = 1000
scene.render.dither_intensity = 0.0
scene.cycles.samples = 200
scene.cycles.sampling_pattern = 'TABULATED_SOBOL'
scene.cycles.light_sampling_threshold = 0.0
scene.cycles.use_adaptive_sampling = False
scene.cycles.use_light_tree = False
scene.cycles.caustics_reflective = False
scene.cycles.caustics_refractive = False
scene.cycles.blur_glossy = 0.0
scene.cycles.max_bounces = 2
scene.cycles.pixel_filter_type = 'GAUSSIAN'
scene.cycles.sample_clamp_indirect = 0.0
scene.view_settings.view_transform = 'Standard'
bpy.context.view_layer.update()

# ---- added for rendering (the .blend has no active camera): camera
cam_auto = bpy.data.cameras.new('AutoCamera')
cam_auto.lens = 50.0
cam_auto.sensor_width = 36.0
cam_auto.clip_end = 1000.0
ob_auto_camera = bpy.data.objects.new('AutoCamera', cam_auto)
scene.collection.objects.link(ob_auto_camera)
ob_auto_camera.location = (7.44136, -8.92963, 9.17595)
ob_auto_camera.rotation_euler = (1.09748, -7.21219e-08, 0.694738)
scene.camera = ob_auto_camera
bpy.context.view_layer.update()
